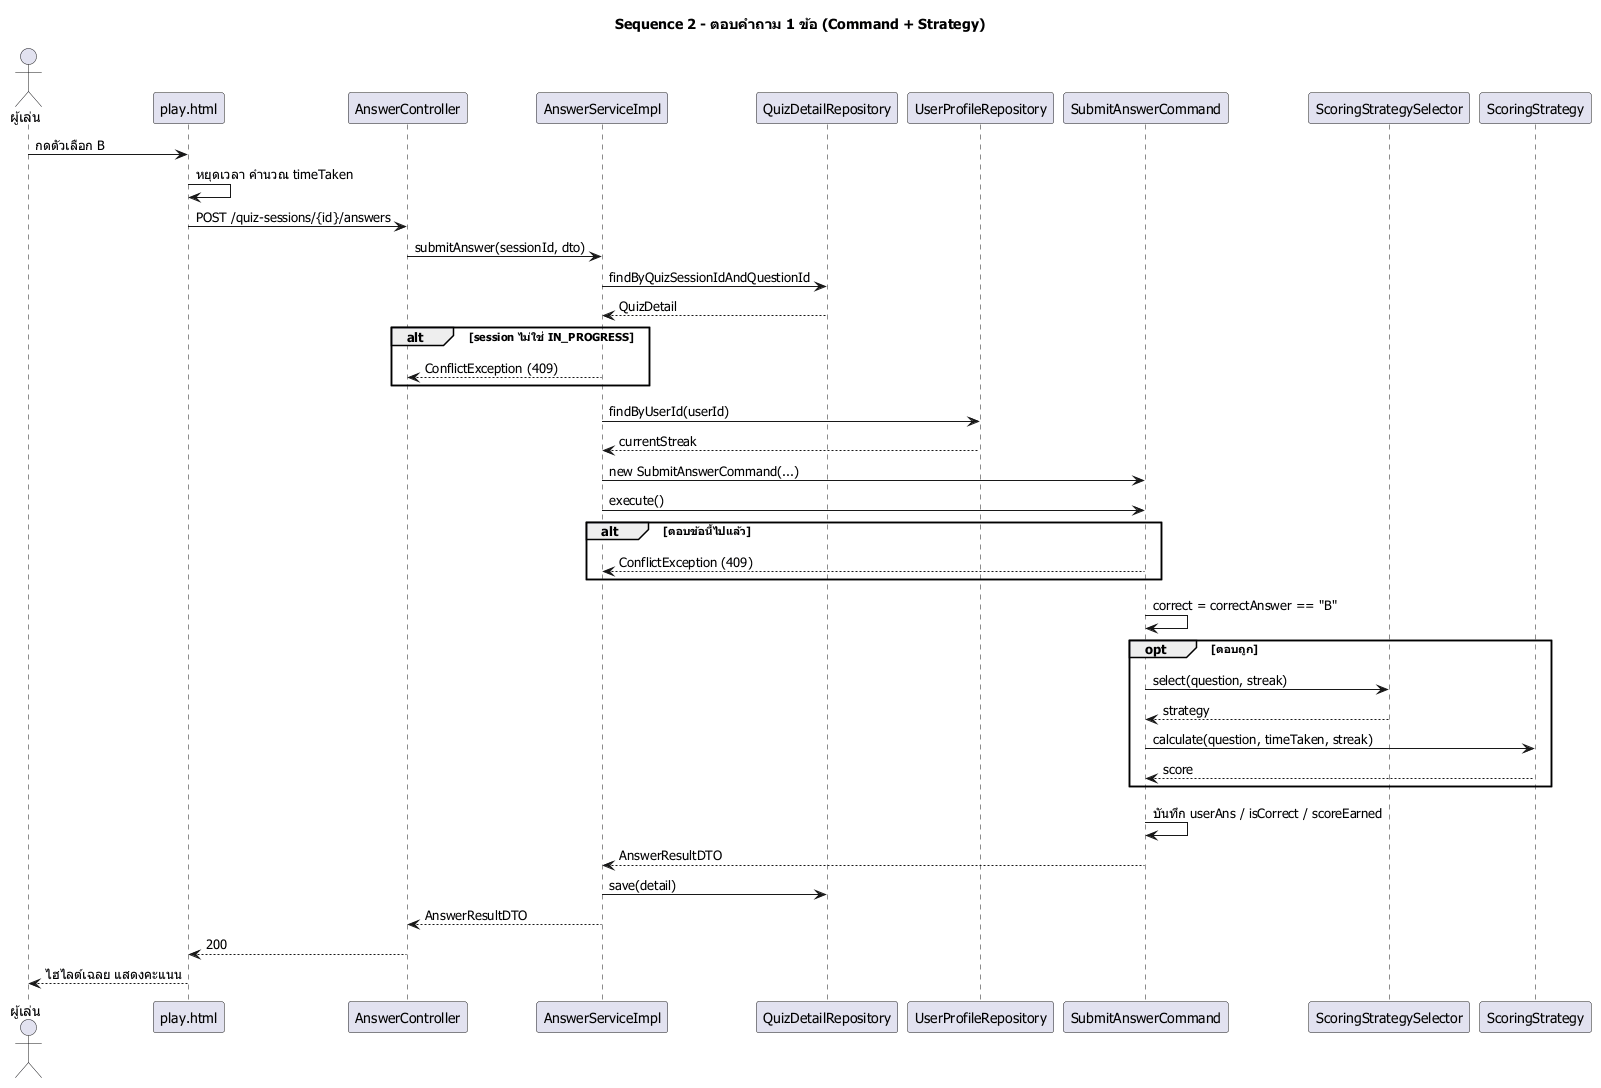

The diagram above was rendered by PlantUML. Its source (embedded in the PNG):
@startuml sequence-answer
skinparam defaultFontName Tahoma
title Sequence 2 - ตอบคำถาม 1 ข้อ (Command + Strategy)

actor "ผู้เล่น" as P
participant "play.html" as V
participant "AnswerController" as C
participant "AnswerServiceImpl" as S
participant "QuizDetailRepository" as DR
participant "UserProfileRepository" as PR
participant "SubmitAnswerCommand" as CMD
participant "ScoringStrategySelector" as SEL
participant "ScoringStrategy" as ST

P -> V : กดตัวเลือก B
V -> V : หยุดเวลา คำนวณ timeTaken
V -> C : POST /quiz-sessions/{id}/answers
C -> S : submitAnswer(sessionId, dto)
S -> DR : findByQuizSessionIdAndQuestionId
DR --> S : QuizDetail
alt session ไม่ใช่ IN_PROGRESS
    S --> C : ConflictException (409)
end
S -> PR : findByUserId(userId)
PR --> S : currentStreak
S -> CMD : new SubmitAnswerCommand(...)
S -> CMD : execute()
alt ตอบข้อนี้ไปแล้ว
    CMD --> S : ConflictException (409)
end
CMD -> CMD : correct = correctAnswer == "B"
opt ตอบถูก
    CMD -> SEL : select(question, streak)
    SEL --> CMD : strategy
    CMD -> ST : calculate(question, timeTaken, streak)
    ST --> CMD : score
end
CMD -> CMD : บันทึก userAns / isCorrect / scoreEarned
CMD --> S : AnswerResultDTO
S -> DR : save(detail)
S --> C : AnswerResultDTO
C --> V : 200
V --> P : ไฮไลต์เฉลย แสดงคะแนน
@enduml